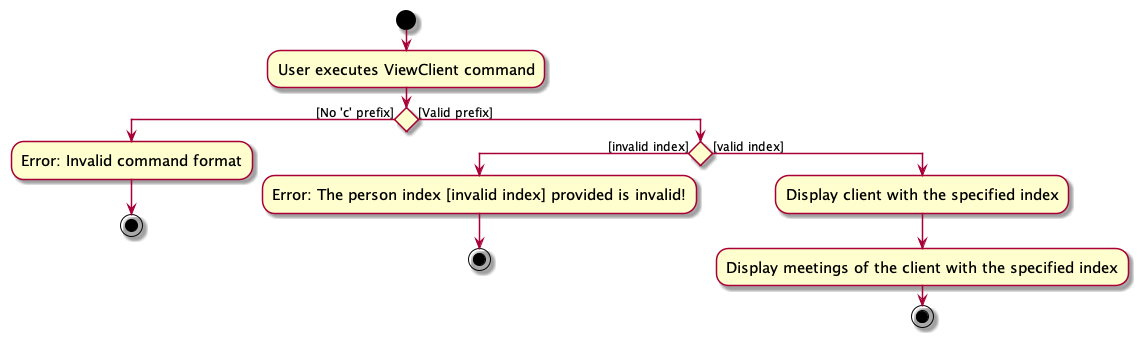

The diagram above was rendered by PlantUML. Its source (embedded in the PNG):
@startuml
skin rose
skinparam ActivityFontSize 15
skinparam ArrowFontSize 12
start
:User executes ViewClient command;

if () then ([No 'c' prefix])
    -Error: Invalid command format
    stop
else ([Valid prefix])
    if () then ([invalid index])
    -Error: The person index [invalid index] provided is invalid!
    stop
    else([valid index])
        :Display client with the specified index;
        :Display meetings of the client with the specified index;
        stop

endif
@enduml